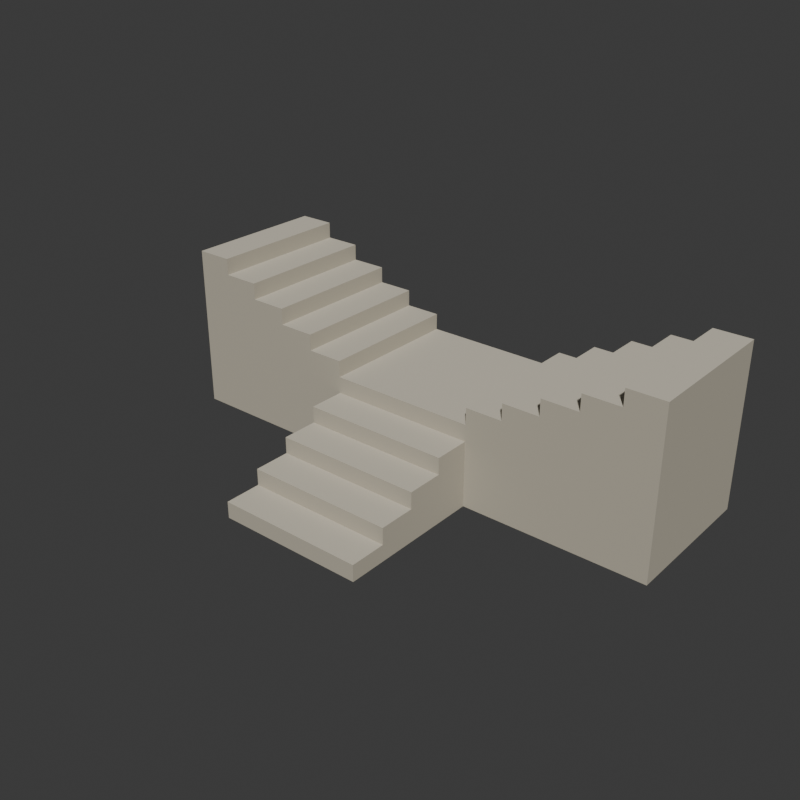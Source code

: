 # Source: source.blend  (saved by Blender 4.3.34; exported with 4.5.12 LTS)
import bpy
from mathutils import Matrix  # noqa: F401  (used for matrix-valued properties, if any)

bpy.ops.wm.read_factory_settings(use_empty=True)
scene = bpy.context.scene
scene.name = 'Scene'

# ---- collections
col_collection = bpy.data.collections.new('Collection'); scene.collection.children.link(col_collection)

# ---- materials (node trees are filled in below, after node groups)
mat_wholestonebody = bpy.data.materials.new('WholeStoneBody')
mat_wholestonebody.diffuse_color = (0.48, 0.44, 0.35, 1.0)
mat_stonetreadsandlanding = bpy.data.materials.new('StoneTreadsAndLanding')
mat_stonetreadsandlanding.diffuse_color = (0.65, 0.6, 0.49, 1.0)

# ---- material node trees
mat_wholestonebody.use_nodes = True; mat_wholestonebody.node_tree.nodes.clear()
_N = mat_wholestonebody.node_tree.nodes; _L = mat_wholestonebody.node_tree.links
n0 = _N.new('ShaderNodeBsdfPrincipled'); n0.name = 'Principled BSDF'; n0.location = (10, 300)
n0.inputs[0].default_value = (0.48, 0.44, 0.35, 1.0)
n0.inputs[2].default_value = 0.94
n1 = _N.new('ShaderNodeOutputMaterial'); n1.name = 'Material Output'; n1.location = (300, 300)
_L.new(n0.outputs[0], n1.inputs[0])
n1.is_active_output = True
mat_stonetreadsandlanding.use_nodes = True; mat_stonetreadsandlanding.node_tree.nodes.clear()
_N = mat_stonetreadsandlanding.node_tree.nodes; _L = mat_stonetreadsandlanding.node_tree.links
n0 = _N.new('ShaderNodeBsdfPrincipled'); n0.name = 'Principled BSDF'; n0.location = (10, 300)
n0.inputs[0].default_value = (0.65, 0.6, 0.49, 1.0)
n0.inputs[2].default_value = 0.88
n1 = _N.new('ShaderNodeOutputMaterial'); n1.name = 'Material Output'; n1.location = (300, 300)
_L.new(n0.outputs[0], n1.inputs[0])
n1.is_active_output = True

# ---- world
world_world = bpy.data.worlds.new('World'); scene.world = world_world
world_world.use_nodes = True; world_world.node_tree.nodes.clear()
_N = world_world.node_tree.nodes; _L = world_world.node_tree.links
n0 = _N.new('ShaderNodeOutputWorld'); n0.name = 'World Output'; n0.location = (300, 300)
n1 = _N.new('ShaderNodeBackground'); n1.name = 'Background'; n1.location = (10, 300)
n1.inputs[0].default_value = (0.05088, 0.05088, 0.05088, 1.0)
_L.new(n1.outputs[0], n0.inputs[0])
n0.is_active_output = True
world_world.color = (0.05088, 0.05088, 0.05088)
world_world.sun_shadow_jitter_overblur = 0.0

# ---- meshes
me_wholebifurcatedflightsandsharedlandingmesh = bpy.data.meshes.new('WholeBifurcatedFlightsAndSharedLandingMesh')
me_wholebifurcatedflightsandsharedlandingmesh.from_pydata([(-2.8, 0.0, 0.0), (-2.4, 0.0, 0.0), (-2.8, 1.6, 0.0), (-2.4, 1.6, 0.0), (-2.8, 0.0, 0.18), (-2.4, 0.0, 0.18), (-2.8, 1.6, 0.18), (-2.4, 1.6, 0.18), (-2.8, 0.0, 0.36), (-2.4, 0.0, 0.36), (-2.8, 1.6, 0.36), (-2.4, 1.6, 0.36), (-2.8, 0.0, 0.54), (-2.4, 0.0, 0.54), (-2.8, 1.6, 0.54), (-2.4, 1.6, 0.54), (-2.8, 0.0, 0.72), (-2.4, 0.0, 0.72), (-2.8, 1.6, 0.72), (-2.4, 1.6, 0.72), (-2.8, 0.0, 0.9), (-2.4, 0.0, 0.9), (-2.8, 1.6, 0.9), (-2.4, 1.6, 0.9), (-2.8, 0.0, 1.08), (-2.4, 0.0, 1.08), (-2.8, 1.6, 1.08), (-2.4, 1.6, 1.08), (-2.8, 0.0, 1.26), (-2.4, 0.0, 1.26), (-2.8, 1.6, 1.26), (-2.4, 1.6, 1.26), (-2.8, 0.0, 1.44), (-2.4, 0.0, 1.44), (-2.8, 1.6, 1.44), (-2.4, 1.6, 1.44), (-2.8, 0.0, 1.62), (-2.4, 0.0, 1.62), (-2.8, 1.6, 1.62), (-2.4, 1.6, 1.62), (-2.8, 0.0, 1.8), (-2.4, 0.0, 1.8), (-2.8, 1.6, 1.8), (-2.4, 1.6, 1.8), (-2.0, 0.0, 0.0), (-2.0, 1.6, 0.0), (-2.0, 0.0, 0.18), (-2.0, 1.6, 0.18), (-2.0, 0.0, 0.36), (-2.0, 1.6, 0.36), (-2.0, 0.0, 0.54), (-2.0, 1.6, 0.54), (-2.0, 0.0, 0.72), (-2.0, 1.6, 0.72), (-2.0, 0.0, 0.9), (-2.0, 1.6, 0.9), (-2.0, 0.0, 1.08), (-2.0, 1.6, 1.08), (-2.0, 0.0, 1.26), (-2.0, 1.6, 1.26), (-2.0, 0.0, 1.44), (-2.0, 1.6, 1.44), (-2.0, 0.0, 1.62), (-2.0, 1.6, 1.62), (-1.6, 0.0, 0.0), (-1.6, 1.6, 0.0), (-1.6, 0.0, 0.18), (-1.6, 1.6, 0.18), (-1.6, 0.0, 0.36), (-1.6, 1.6, 0.36), (-1.6, 0.0, 0.54), (-1.6, 1.6, 0.54), (-1.6, 0.0, 0.72), (-1.6, 1.6, 0.72), (-1.6, 0.0, 0.9), (-1.6, 1.6, 0.9), (-1.6, 0.0, 1.08), (-1.6, 1.6, 1.08), (-1.6, 0.0, 1.26), (-1.6, 1.6, 1.26), (-1.6, 0.0, 1.44), (-1.6, 1.6, 1.44), (-1.2, 0.0, 0.0), (-1.2, 1.6, 0.0), (-1.2, 0.0, 0.18), (-1.2, 1.6, 0.18), (-1.2, 0.0, 0.36), (-1.2, 1.6, 0.36), (-1.2, 0.0, 0.54), (-1.2, 1.6, 0.54), (-1.2, 0.0, 0.72), (-1.2, 1.6, 0.72), (-1.2, 0.0, 0.9), (-1.2, 1.6, 0.9), (-1.2, 0.0, 1.08), (-1.2, 1.6, 1.08), (-1.2, 0.0, 1.26), (-1.2, 1.6, 1.26), (-0.8, 0.0, 0.0), (-0.8, 1.6, 0.0), (-0.8, 0.0, 0.18), (-0.8, 1.6, 0.18), (-0.8, 0.0, 0.36), (-0.8, 1.6, 0.36), (-0.8, 0.0, 0.54), (-0.8, 1.6, 0.54), (-0.8, 0.0, 0.72), (-0.8, 1.6, 0.72), (-0.8, 0.0, 0.9), (-0.8, 1.6, 0.9), (-0.8, 0.0, 1.08), (-0.8, 1.6, 1.08), (-0.8, -1.6, 0.0), (0.8, -1.6, 0.0), (-0.8, -1.2, 0.0), (0.8, -1.2, 0.0), (-0.8, -1.6, 0.18), (0.8, -1.6, 0.18), (-0.8, -1.2, 0.18), (0.8, -1.2, 0.18), (-0.8, -0.8, 0.0), (0.8, -0.8, 0.0), (-0.8, -0.8, 0.18), (0.8, -0.8, 0.18), (-0.8, -1.2, 0.36), (0.8, -1.2, 0.36), (-0.8, -0.8, 0.36), (0.8, -0.8, 0.36), (-0.8, -0.4, 0.0), (0.8, -0.4, 0.0), (-0.8, -0.4, 0.18), (0.8, -0.4, 0.18), (-0.8, -0.4, 0.36), (0.8, -0.4, 0.36), (-0.8, -0.8, 0.54), (0.8, -0.8, 0.54), (-0.8, -0.4, 0.54), (0.8, -0.4, 0.54), (0.8, 0.0, 0.0), (0.8, 0.0, 0.18), (0.8, 0.0, 0.36), (0.8, 0.0, 0.54), (-0.8, -0.4, 0.72), (0.8, -0.4, 0.72), (0.8, 0.0, 0.72), (0.8, 1.6, 0.0), (0.8, 1.6, 0.18), (0.8, 1.6, 0.36), (0.8, 1.6, 0.54), (0.8, 1.6, 0.72), (0.8, 0.0, 0.9), (0.8, 1.6, 0.9), (1.2, 0.0, 0.0), (1.2, 1.6, 0.0), (1.2, 0.0, 0.18), (1.2, 1.6, 0.18), (1.2, 0.0, 0.36), (1.2, 1.6, 0.36), (1.2, 0.0, 0.54), (1.2, 1.6, 0.54), (1.2, 0.0, 0.72), (1.2, 1.6, 0.72), (1.2, 0.0, 0.9), (1.2, 1.6, 0.9), (0.8, 0.0, 1.08), (1.2, 0.0, 1.08), (0.8, 1.6, 1.08), (1.2, 1.6, 1.08), (1.6, 0.0, 0.0), (1.6, 1.6, 0.0), (1.6, 0.0, 0.18), (1.6, 1.6, 0.18), (1.6, 0.0, 0.36), (1.6, 1.6, 0.36), (1.6, 0.0, 0.54), (1.6, 1.6, 0.54), (1.6, 0.0, 0.72), (1.6, 1.6, 0.72), (1.6, 0.0, 0.9), (1.6, 1.6, 0.9), (1.6, 0.0, 1.08), (1.6, 1.6, 1.08), (1.2, 0.0, 1.26), (1.6, 0.0, 1.26), (1.2, 1.6, 1.26), (1.6, 1.6, 1.26), (2.0, 0.0, 0.0), (2.0, 1.6, 0.0), (2.0, 0.0, 0.18), (2.0, 1.6, 0.18), (2.0, 0.0, 0.36), (2.0, 1.6, 0.36), (2.0, 0.0, 0.54), (2.0, 1.6, 0.54), (2.0, 0.0, 0.72), (2.0, 1.6, 0.72), (2.0, 0.0, 0.9), (2.0, 1.6, 0.9), (2.0, 0.0, 1.08), (2.0, 1.6, 1.08), (2.0, 0.0, 1.26), (2.0, 1.6, 1.26), (1.6, 0.0, 1.44), (2.0, 0.0, 1.44), (1.6, 1.6, 1.44), (2.0, 1.6, 1.44), (2.4, 0.0, 0.0), (2.4, 1.6, 0.0), (2.4, 0.0, 0.18), (2.4, 1.6, 0.18), (2.4, 0.0, 0.36), (2.4, 1.6, 0.36), (2.4, 0.0, 0.54), (2.4, 1.6, 0.54), (2.4, 0.0, 0.72), (2.4, 1.6, 0.72), (2.4, 0.0, 0.9), (2.4, 1.6, 0.9), (2.4, 0.0, 1.08), (2.4, 1.6, 1.08), (2.4, 0.0, 1.26), (2.4, 1.6, 1.26), (2.4, 0.0, 1.44), (2.4, 1.6, 1.44), (2.0, 0.0, 1.62), (2.4, 0.0, 1.62), (2.0, 1.6, 1.62), (2.4, 1.6, 1.62), (2.8, 0.0, 0.0), (2.8, 1.6, 0.0), (2.8, 0.0, 0.18), (2.8, 1.6, 0.18), (2.8, 0.0, 0.36), (2.8, 1.6, 0.36), (2.8, 0.0, 0.54), (2.8, 1.6, 0.54), (2.8, 0.0, 0.72), (2.8, 1.6, 0.72), (2.8, 0.0, 0.9), (2.8, 1.6, 0.9), (2.8, 0.0, 1.08), (2.8, 1.6, 1.08), (2.8, 0.0, 1.26), (2.8, 1.6, 1.26), (2.8, 0.0, 1.44), (2.8, 1.6, 1.44), (2.8, 0.0, 1.62), (2.8, 1.6, 1.62), (2.4, 0.0, 1.8), (2.8, 0.0, 1.8), (2.4, 1.6, 1.8), (2.8, 1.6, 1.8)], [], [(0, 2, 3), (0, 3, 1), (0, 1, 5), (0, 5, 4), (2, 6, 7), (2, 7, 3), (0, 4, 6), (0, 6, 2), (4, 5, 9), (4, 9, 8), (6, 10, 11), (6, 11, 7), (4, 8, 10), (4, 10, 6), (8, 9, 13), (8, 13, 12), (10, 14, 15), (10, 15, 11), (8, 12, 14), (8, 14, 10), (12, 13, 17), (12, 17, 16), (14, 18, 19), (14, 19, 15), (12, 16, 18), (12, 18, 14), (16, 17, 21), (16, 21, 20), (18, 22, 23), (18, 23, 19), (16, 20, 22), (16, 22, 18), (20, 21, 25), (20, 25, 24), (22, 26, 27), (22, 27, 23), (20, 24, 26), (20, 26, 22), (24, 25, 29), (24, 29, 28), (26, 30, 31), (26, 31, 27), (24, 28, 30), (24, 30, 26), (28, 29, 33), (28, 33, 32), (30, 34, 35), (30, 35, 31), (28, 32, 34), (28, 34, 30), (32, 33, 37), (32, 37, 36), (34, 38, 39), (34, 39, 35), (32, 36, 38), (32, 38, 34), (40, 41, 43), (40, 43, 42), (36, 37, 41), (36, 41, 40), (38, 42, 43), (38, 43, 39), (36, 40, 42), (36, 42, 38), (37, 39, 43), (37, 43, 41), (1, 3, 45), (1, 45, 44), (1, 44, 46), (1, 46, 5), (3, 7, 47), (3, 47, 45), (5, 46, 48), (5, 48, 9), (7, 11, 49), (7, 49, 47), (9, 48, 50), (9, 50, 13), (11, 15, 51), (11, 51, 49), (13, 50, 52), (13, 52, 17), (15, 19, 53), (15, 53, 51), (17, 52, 54), (17, 54, 21), (19, 23, 55), (19, 55, 53), (21, 54, 56), (21, 56, 25), (23, 27, 57), (23, 57, 55), (25, 56, 58), (25, 58, 29), (27, 31, 59), (27, 59, 57), (29, 58, 60), (29, 60, 33), (31, 35, 61), (31, 61, 59), (37, 62, 63), (37, 63, 39), (33, 60, 62), (33, 62, 37), (35, 39, 63), (35, 63, 61), (60, 61, 63), (60, 63, 62), (44, 45, 65), (44, 65, 64), (44, 64, 66), (44, 66, 46), (45, 47, 67), (45, 67, 65), (46, 66, 68), (46, 68, 48), (47, 49, 69), (47, 69, 67), (48, 68, 70), (48, 70, 50), (49, 51, 71), (49, 71, 69), (50, 70, 72), (50, 72, 52), (51, 53, 73), (51, 73, 71), (52, 72, 74), (52, 74, 54), (53, 55, 75), (53, 75, 73), (54, 74, 76), (54, 76, 56), (55, 57, 77), (55, 77, 75), (56, 76, 78), (56, 78, 58), (57, 59, 79), (57, 79, 77), (60, 80, 81), (60, 81, 61), (58, 78, 80), (58, 80, 60), (59, 61, 81), (59, 81, 79), (78, 79, 81), (78, 81, 80), (64, 65, 83), (64, 83, 82), (64, 82, 84), (64, 84, 66), (65, 67, 85), (65, 85, 83), (66, 84, 86), (66, 86, 68), (67, 69, 87), (67, 87, 85), (68, 86, 88), (68, 88, 70), (69, 71, 89), (69, 89, 87), (70, 88, 90), (70, 90, 72), (71, 73, 91), (71, 91, 89), (72, 90, 92), (72, 92, 74), (73, 75, 93), (73, 93, 91), (74, 92, 94), (74, 94, 76), (75, 77, 95), (75, 95, 93), (78, 96, 97), (78, 97, 79), (76, 94, 96), (76, 96, 78), (77, 79, 97), (77, 97, 95), (94, 95, 97), (94, 97, 96), (82, 83, 99), (82, 99, 98), (82, 98, 100), (82, 100, 84), (83, 85, 101), (83, 101, 99), (84, 100, 102), (84, 102, 86), (85, 87, 103), (85, 103, 101), (86, 102, 104), (86, 104, 88), (87, 89, 105), (87, 105, 103), (88, 104, 106), (88, 106, 90), (89, 91, 107), (89, 107, 105), (90, 106, 108), (90, 108, 92), (91, 93, 109), (91, 109, 107), (94, 110, 111), (94, 111, 95), (92, 108, 110), (92, 110, 94), (93, 95, 111), (93, 111, 109), (108, 109, 111), (108, 111, 110), (112, 114, 115), (112, 115, 113), (116, 117, 119), (116, 119, 118), (112, 113, 117), (112, 117, 116), (112, 116, 118), (112, 118, 114), (113, 115, 119), (113, 119, 117), (114, 120, 121), (114, 121, 115), (114, 118, 122), (114, 122, 120), (115, 121, 123), (115, 123, 119), (124, 125, 127), (124, 127, 126), (118, 119, 125), (118, 125, 124), (118, 124, 126), (118, 126, 122), (119, 123, 127), (119, 127, 125), (120, 128, 129), (120, 129, 121), (120, 122, 130), (120, 130, 128), (121, 129, 131), (121, 131, 123), (122, 126, 132), (122, 132, 130), (123, 131, 133), (123, 133, 127), (134, 135, 137), (134, 137, 136), (126, 127, 135), (126, 135, 134), (126, 134, 136), (126, 136, 132), (127, 133, 137), (127, 137, 135), (128, 98, 138), (128, 138, 129), (128, 130, 100), (128, 100, 98), (129, 138, 139), (129, 139, 131), (130, 132, 102), (130, 102, 100), (131, 139, 140), (131, 140, 133), (132, 136, 104), (132, 104, 102), (133, 140, 141), (133, 141, 137), (142, 143, 144), (142, 144, 106), (136, 137, 143), (136, 143, 142), (136, 142, 106), (136, 106, 104), (137, 141, 144), (137, 144, 143), (98, 99, 145), (98, 145, 138), (99, 101, 146), (99, 146, 145), (101, 103, 147), (101, 147, 146), (103, 105, 148), (103, 148, 147), (105, 107, 149), (105, 149, 148), (108, 150, 151), (108, 151, 109), (106, 144, 150), (106, 150, 108), (107, 109, 151), (107, 151, 149), (138, 145, 153), (138, 153, 152), (138, 152, 154), (138, 154, 139), (145, 146, 155), (145, 155, 153), (139, 154, 156), (139, 156, 140), (146, 147, 157), (146, 157, 155), (140, 156, 158), (140, 158, 141), (147, 148, 159), (147, 159, 157), (141, 158, 160), (141, 160, 144), (148, 149, 161), (148, 161, 159), (144, 160, 162), (144, 162, 150), (149, 151, 163), (149, 163, 161), (164, 165, 167), (164, 167, 166), (150, 162, 165), (150, 165, 164), (151, 166, 167), (151, 167, 163), (150, 164, 166), (150, 166, 151), (152, 153, 169), (152, 169, 168), (152, 168, 170), (152, 170, 154), (153, 155, 171), (153, 171, 169), (154, 170, 172), (154, 172, 156), (155, 157, 173), (155, 173, 171), (156, 172, 174), (156, 174, 158), (157, 159, 175), (157, 175, 173), (158, 174, 176), (158, 176, 160), (159, 161, 177), (159, 177, 175), (160, 176, 178), (160, 178, 162), (161, 163, 179), (161, 179, 177), (162, 178, 180), (162, 180, 165), (163, 167, 181), (163, 181, 179), (182, 183, 185), (182, 185, 184), (165, 180, 183), (165, 183, 182), (167, 184, 185), (167, 185, 181), (165, 182, 184), (165, 184, 167), (168, 169, 187), (168, 187, 186), (168, 186, 188), (168, 188, 170), (169, 171, 189), (169, 189, 187), (170, 188, 190), (170, 190, 172), (171, 173, 191), (171, 191, 189), (172, 190, 192), (172, 192, 174), (173, 175, 193), (173, 193, 191), (174, 192, 194), (174, 194, 176), (175, 177, 195), (175, 195, 193), (176, 194, 196), (176, 196, 178), (177, 179, 197), (177, 197, 195), (178, 196, 198), (178, 198, 180), (179, 181, 199), (179, 199, 197), (180, 198, 200), (180, 200, 183), (181, 185, 201), (181, 201, 199), (202, 203, 205), (202, 205, 204), (183, 200, 203), (183, 203, 202), (185, 204, 205), (185, 205, 201), (183, 202, 204), (183, 204, 185), (186, 187, 207), (186, 207, 206), (186, 206, 208), (186, 208, 188), (187, 189, 209), (187, 209, 207), (188, 208, 210), (188, 210, 190), (189, 191, 211), (189, 211, 209), (190, 210, 212), (190, 212, 192), (191, 193, 213), (191, 213, 211), (192, 212, 214), (192, 214, 194), (193, 195, 215), (193, 215, 213), (194, 214, 216), (194, 216, 196), (195, 197, 217), (195, 217, 215), (196, 216, 218), (196, 218, 198), (197, 199, 219), (197, 219, 217), (198, 218, 220), (198, 220, 200), (199, 201, 221), (199, 221, 219), (200, 220, 222), (200, 222, 203), (201, 205, 223), (201, 223, 221), (224, 225, 227), (224, 227, 226), (203, 222, 225), (203, 225, 224), (205, 226, 227), (205, 227, 223), (203, 224, 226), (203, 226, 205), (206, 207, 229), (206, 229, 228), (206, 228, 230), (206, 230, 208), (207, 209, 231), (207, 231, 229), (228, 229, 231), (228, 231, 230), (208, 230, 232), (208, 232, 210), (209, 211, 233), (209, 233, 231), (230, 231, 233), (230, 233, 232), (210, 232, 234), (210, 234, 212), (211, 213, 235), (211, 235, 233), (232, 233, 235), (232, 235, 234), (212, 234, 236), (212, 236, 214), (213, 215, 237), (213, 237, 235), (234, 235, 237), (234, 237, 236), (214, 236, 238), (214, 238, 216), (215, 217, 239), (215, 239, 237), (236, 237, 239), (236, 239, 238), (216, 238, 240), (216, 240, 218), (217, 219, 241), (217, 241, 239), (238, 239, 241), (238, 241, 240), (218, 240, 242), (218, 242, 220), (219, 221, 243), (219, 243, 241), (240, 241, 243), (240, 243, 242), (220, 242, 244), (220, 244, 222), (221, 223, 245), (221, 245, 243), (242, 243, 245), (242, 245, 244), (222, 244, 246), (222, 246, 225), (223, 227, 247), (223, 247, 245), (244, 245, 247), (244, 247, 246), (248, 249, 251), (248, 251, 250), (225, 246, 249), (225, 249, 248), (227, 250, 251), (227, 251, 247), (225, 248, 250), (225, 250, 227), (246, 247, 251), (246, 251, 249)])
me_wholebifurcatedflightsandsharedlandingmesh.polygons.foreach_set('material_index', [0, 0, 0, 0, 0, 0, 0, 0, 0, 0, 0, 0, 0, 0, 0, 0, 0, 0, 0, 0, 0, 0, 0, 0, 0, 0, 0, 0, 0, 0, 0, 0, 0, 0, 0, 0, 0, 0, 0, 0, 0, 0, 0, 0, 0, 0, 0, 0, 0, 0, 0, 0, 0, 0, 0, 0, 1, 1, 0, 0, 0, 0, 0, 0, 0, 0, 0, 0, 0, 0, 0, 0, 0, 0, 0, 0, 0, 0, 0, 0, 0, 0, 0, 0, 0, 0, 0, 0, 0, 0, 0, 0, 0, 0, 0, 0, 0, 0, 0, 0, 1, 1, 0, 0, 0, 0, 0, 0, 0, 0, 0, 0, 0, 0, 0, 0, 0, 0, 0, 0, 0, 0, 0, 0, 0, 0, 0, 0, 0, 0, 0, 0, 0, 0, 0, 0, 0, 0, 1, 1, 0, 0, 0, 0, 0, 0, 0, 0, 0, 0, 0, 0, 0, 0, 0, 0, 0, 0, 0, 0, 0, 0, 0, 0, 0, 0, 0, 0, 0, 0, 0, 0, 1, 1, 0, 0, 0, 0, 0, 0, 0, 0, 0, 0, 0, 0, 0, 0, 0, 0, 0, 0, 0, 0, 0, 0, 0, 0, 0, 0, 0, 0, 1, 1, 0, 0, 0, 0, 0, 0, 0, 0, 1, 1, 0, 0, 0, 0, 0, 0, 0, 0, 0, 0, 0, 0, 1, 1, 0, 0, 0, 0, 0, 0, 0, 0, 0, 0, 0, 0, 0, 0, 0, 0, 1, 1, 0, 0, 0, 0, 0, 0, 0, 0, 0, 0, 0, 0, 0, 0, 0, 0, 0, 0, 0, 0, 1, 1, 0, 0, 0, 0, 0, 0, 0, 0, 0, 0, 0, 0, 0, 0, 0, 0, 1, 1, 0, 0, 0, 0, 0, 0, 0, 0, 0, 0, 0, 0, 0, 0, 0, 0, 0, 0, 0, 0, 0, 0, 0, 0, 0, 0, 1, 1, 0, 0, 0, 0, 0, 0, 0, 0, 0, 0, 0, 0, 0, 0, 0, 0, 0, 0, 0, 0, 0, 0, 0, 0, 0, 0, 0, 0, 0, 0, 0, 0, 1, 1, 0, 0, 0, 0, 0, 0, 0, 0, 0, 0, 0, 0, 0, 0, 0, 0, 0, 0, 0, 0, 0, 0, 0, 0, 0, 0, 0, 0, 0, 0, 0, 0, 0, 0, 0, 0, 1, 1, 0, 0, 0, 0, 0, 0, 0, 0, 0, 0, 0, 0, 0, 0, 0, 0, 0, 0, 0, 0, 0, 0, 0, 0, 0, 0, 0, 0, 0, 0, 0, 0, 0, 0, 0, 0, 0, 0, 0, 0, 1, 1, 0, 0, 0, 0, 0, 0, 0, 0, 0, 0, 0, 0, 0, 0, 0, 0, 0, 0, 0, 0, 0, 0, 0, 0, 0, 0, 0, 0, 0, 0, 0, 0, 0, 0, 0, 0, 0, 0, 0, 0, 0, 0, 0, 0, 0, 0, 0, 0, 0, 0, 0, 0, 0, 0, 0, 0, 0, 0, 0, 0, 0, 0, 1, 1, 0, 0, 0, 0, 0, 0, 0, 0])
me_wholebifurcatedflightsandsharedlandingmesh.materials.append(mat_wholestonebody)
me_wholebifurcatedflightsandsharedlandingmesh.materials.append(mat_stonetreadsandlanding)
me_wholebifurcatedflightsandsharedlandingmesh.update()

# ---- objects
ob_wholebifurcatedflightsandsharedlanding = bpy.data.objects.new('WholeBifurcatedFlightsAndSharedLanding', me_wholebifurcatedflightsandsharedlandingmesh)

# ---- transforms, parenting, visibility, modifiers, constraints
ob_wholebifurcatedflightsandsharedlanding.location = (0.0, 0.0, 0.0)

# ---- collection membership
scene.collection.objects.link(ob_wholebifurcatedflightsandsharedlanding)

# ---- scene / render settings (as saved in the file)
scene.frame_start = 1; scene.frame_end = 250; scene.frame_set(1)
scene.render.engine = 'CYCLES'
scene.render.resolution_x = 640
scene.render.resolution_y = 640
scene.render.use_compositing = False
scene.cycles.use_denoising = False
scene.cycles.samples = 128
scene.cycles.use_adaptive_sampling = False
bpy.context.view_layer.update()

# ---- added for rendering (the .blend has no active camera and no usable light): camera, sun
cam_auto = bpy.data.cameras.new('AutoCamera')
cam_auto.lens = 50.0
cam_auto.sensor_width = 36.0
cam_auto.clip_end = 1000.0
ob_auto_camera = bpy.data.objects.new('AutoCamera', cam_auto)
scene.collection.objects.link(ob_auto_camera)
ob_auto_camera.location = (6.19555, -7.43466, 5.85644)
ob_auto_camera.rotation_euler = (1.09748, -7.21219e-08, 0.694738)
scene.camera = ob_auto_camera
light_auto_sun = bpy.data.lights.new('AutoSun', 'SUN')
light_auto_sun.energy = 3.0
light_auto_sun.angle = 0.0523599
ob_auto_sun = bpy.data.objects.new('AutoSun', light_auto_sun)
scene.collection.objects.link(ob_auto_sun)
ob_auto_sun.rotation_euler = (0.872665, 0.174533, 0.523599)
bpy.context.view_layer.update()
